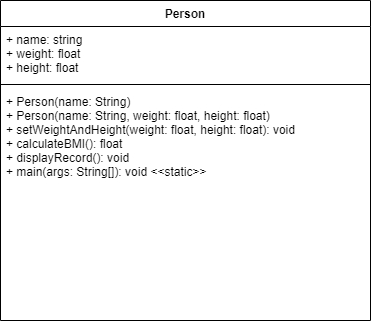

The diagram above was exported from draw.io. Its source (the exported page's mxGraphModel, read from the mxfile embedded in the PNG):
<mxGraphModel dx="782" dy="411" grid="1" gridSize="10" guides="1" tooltips="1" connect="1" arrows="1" fold="1" page="1" pageScale="1" pageWidth="827" pageHeight="1169" math="0" shadow="0">
  <root>
    <mxCell id="0" />
    <mxCell id="1" parent="0" />
    <mxCell id="Gl2cYjOQIxg64YHEA3Tx-1" value="Person" style="swimlane;fontStyle=1;align=center;verticalAlign=top;childLayout=stackLayout;horizontal=1;startSize=26;horizontalStack=0;resizeParent=1;resizeParentMax=0;resizeLast=0;collapsible=1;marginBottom=0;" vertex="1" parent="1">
      <mxGeometry x="60" y="80" width="370" height="320" as="geometry" />
    </mxCell>
    <mxCell id="Gl2cYjOQIxg64YHEA3Tx-2" value="+ name: string&#10;+ weight: float&#10;+ height: float" style="text;strokeColor=none;fillColor=none;align=left;verticalAlign=top;spacingLeft=4;spacingRight=4;overflow=hidden;rotatable=0;points=[[0,0.5],[1,0.5]];portConstraint=eastwest;" vertex="1" parent="Gl2cYjOQIxg64YHEA3Tx-1">
      <mxGeometry y="26" width="370" height="54" as="geometry" />
    </mxCell>
    <mxCell id="Gl2cYjOQIxg64YHEA3Tx-3" value="" style="line;strokeWidth=1;fillColor=none;align=left;verticalAlign=middle;spacingTop=-1;spacingLeft=3;spacingRight=3;rotatable=0;labelPosition=right;points=[];portConstraint=eastwest;" vertex="1" parent="Gl2cYjOQIxg64YHEA3Tx-1">
      <mxGeometry y="80" width="370" height="8" as="geometry" />
    </mxCell>
    <mxCell id="Gl2cYjOQIxg64YHEA3Tx-4" value="+ Person(name: String)&#10;+ Person(name: String, weight: float, height: float)&#10;+ setWeightAndHeight(weight: float, height: float): void&#10;+ calculateBMI(): float&#10;+ displayRecord(): void&#10;+ main(args: String[]): void &lt;&lt;static&gt;&gt;&#10;" style="text;strokeColor=none;fillColor=none;align=left;verticalAlign=top;spacingLeft=4;spacingRight=4;overflow=hidden;rotatable=0;points=[[0,0.5],[1,0.5]];portConstraint=eastwest;" vertex="1" parent="Gl2cYjOQIxg64YHEA3Tx-1">
      <mxGeometry y="88" width="370" height="232" as="geometry" />
    </mxCell>
  </root>
</mxGraphModel>